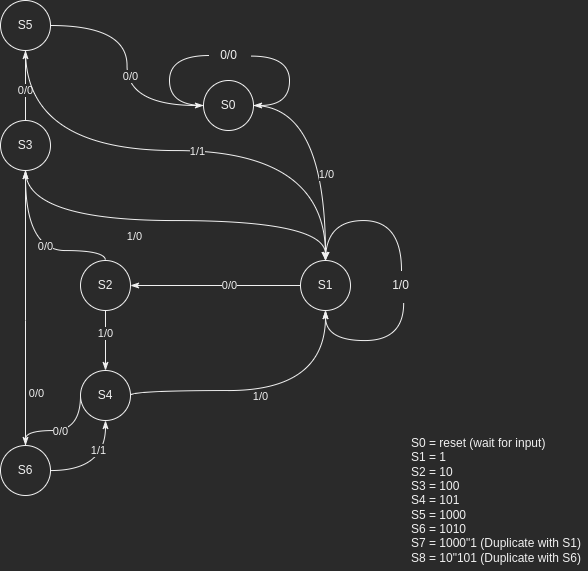

The diagram above was exported from draw.io. Its source (the exported page's mxGraphModel, read from the mxfile embedded in the PNG):
<mxGraphModel dx="1671" dy="1041" grid="1" gridSize="10" guides="1" tooltips="1" connect="1" arrows="1" fold="1" page="1" pageScale="1" pageWidth="827" pageHeight="1169" math="0" shadow="0">
  <root>
    <mxCell id="0" />
    <mxCell id="1" parent="0" />
    <mxCell id="YF2FYbLSxBTRFx41Z4il-3" value="&lt;div style=&quot;text-align: left;&quot;&gt;&lt;span style=&quot;background-color: initial;&quot;&gt;S0 = reset (wait for input)&lt;/span&gt;&lt;/div&gt;&lt;div style=&quot;text-align: left;&quot;&gt;&lt;span style=&quot;background-color: initial;&quot;&gt;S1 = 1&lt;/span&gt;&lt;/div&gt;&lt;div style=&quot;text-align: left;&quot;&gt;&lt;span style=&quot;background-color: initial;&quot;&gt;S2 = 10&lt;/span&gt;&lt;/div&gt;&lt;div style=&quot;text-align: left;&quot;&gt;&lt;span style=&quot;background-color: initial;&quot;&gt;S3 = 100&lt;/span&gt;&lt;/div&gt;&lt;div style=&quot;text-align: left;&quot;&gt;&lt;span style=&quot;background-color: initial;&quot;&gt;S4 = 101&lt;/span&gt;&lt;/div&gt;&lt;div style=&quot;text-align: left;&quot;&gt;&lt;span style=&quot;background-color: initial;&quot;&gt;S5 = 1000&lt;/span&gt;&lt;/div&gt;&lt;div style=&quot;text-align: left;&quot;&gt;S6 = 1010&lt;/div&gt;&lt;div style=&quot;text-align: left;&quot;&gt;S7 = 1000&quot;1 (Duplicate with S1)&lt;/div&gt;&lt;div style=&quot;text-align: left;&quot;&gt;S8 = 10&quot;101 (Duplicate with S6)&lt;/div&gt;" style="text;html=1;strokeColor=none;fillColor=none;align=center;verticalAlign=middle;whiteSpace=wrap;rounded=0;" parent="1" vertex="1">
      <mxGeometry x="576" y="570" width="180" height="140" as="geometry" />
    </mxCell>
    <mxCell id="YF2FYbLSxBTRFx41Z4il-143" style="edgeStyle=orthogonalEdgeStyle;curved=1;rounded=0;orthogonalLoop=1;jettySize=auto;html=1;endArrow=none;endFill=0;entryX=0.025;entryY=0.5;entryDx=0;entryDy=0;entryPerimeter=0;exitX=0;exitY=0.5;exitDx=0;exitDy=0;" parent="1" source="YF2FYbLSxBTRFx41Z4il-140" target="YF2FYbLSxBTRFx41Z4il-142" edge="1">
      <mxGeometry relative="1" as="geometry">
        <mxPoint x="299" y="190" as="targetPoint" />
        <Array as="points">
          <mxPoint x="339" y="245" />
          <mxPoint x="339" y="195" />
        </Array>
      </mxGeometry>
    </mxCell>
    <mxCell id="YF2FYbLSxBTRFx41Z4il-146" style="edgeStyle=orthogonalEdgeStyle;curved=1;rounded=0;orthogonalLoop=1;jettySize=auto;html=1;endArrow=classic;endFill=1;" parent="1" source="YF2FYbLSxBTRFx41Z4il-140" target="YF2FYbLSxBTRFx41Z4il-147" edge="1">
      <mxGeometry relative="1" as="geometry">
        <mxPoint x="399" y="390" as="targetPoint" />
      </mxGeometry>
    </mxCell>
    <mxCell id="YF2FYbLSxBTRFx41Z4il-148" value="1/0" style="edgeLabel;html=1;align=center;verticalAlign=middle;resizable=0;points=[];" parent="YF2FYbLSxBTRFx41Z4il-146" vertex="1" connectable="0">
      <mxGeometry x="0.36" y="1" relative="1" as="geometry">
        <mxPoint x="-1" y="-14" as="offset" />
      </mxGeometry>
    </mxCell>
    <mxCell id="YF2FYbLSxBTRFx41Z4il-140" value="S0" style="ellipse;whiteSpace=wrap;html=1;aspect=fixed;" parent="1" vertex="1">
      <mxGeometry x="373" y="220" width="50" height="50" as="geometry" />
    </mxCell>
    <mxCell id="YF2FYbLSxBTRFx41Z4il-145" style="edgeStyle=orthogonalEdgeStyle;curved=1;rounded=0;orthogonalLoop=1;jettySize=auto;html=1;endArrow=classicThin;endFill=1;entryX=1;entryY=0.5;entryDx=0;entryDy=0;exitX=1.065;exitY=0.52;exitDx=0;exitDy=0;exitPerimeter=0;" parent="1" source="YF2FYbLSxBTRFx41Z4il-142" target="YF2FYbLSxBTRFx41Z4il-140" edge="1">
      <mxGeometry relative="1" as="geometry">
        <mxPoint x="439" y="240" as="targetPoint" />
        <mxPoint x="439" y="180" as="sourcePoint" />
        <Array as="points">
          <mxPoint x="459" y="196" />
          <mxPoint x="459" y="245" />
        </Array>
      </mxGeometry>
    </mxCell>
    <mxCell id="YF2FYbLSxBTRFx41Z4il-142" value="0/0" style="text;html=1;align=center;verticalAlign=middle;resizable=0;points=[];autosize=1;strokeColor=none;fillColor=none;" parent="1" vertex="1">
      <mxGeometry x="378" y="180" width="40" height="30" as="geometry" />
    </mxCell>
    <mxCell id="YF2FYbLSxBTRFx41Z4il-159" style="edgeStyle=orthogonalEdgeStyle;curved=1;rounded=0;orthogonalLoop=1;jettySize=auto;html=1;entryX=0.525;entryY=0;entryDx=0;entryDy=0;entryPerimeter=0;endArrow=none;endFill=0;exitX=0.5;exitY=0;exitDx=0;exitDy=0;" parent="1" source="YF2FYbLSxBTRFx41Z4il-147" target="YF2FYbLSxBTRFx41Z4il-151" edge="1">
      <mxGeometry relative="1" as="geometry">
        <mxPoint x="574.999976218776" y="385.0344827586207" as="sourcePoint" />
        <Array as="points">
          <mxPoint x="495" y="360" />
          <mxPoint x="571" y="360" />
        </Array>
      </mxGeometry>
    </mxCell>
    <mxCell id="YF2FYbLSxBTRFx41Z4il-162" style="edgeStyle=orthogonalEdgeStyle;curved=1;rounded=0;orthogonalLoop=1;jettySize=auto;html=1;endArrow=classicThin;endFill=1;" parent="1" source="YF2FYbLSxBTRFx41Z4il-147" target="YF2FYbLSxBTRFx41Z4il-163" edge="1">
      <mxGeometry relative="1" as="geometry">
        <mxPoint x="260" y="390" as="targetPoint" />
      </mxGeometry>
    </mxCell>
    <mxCell id="YF2FYbLSxBTRFx41Z4il-164" value="0/0" style="edgeLabel;html=1;align=center;verticalAlign=middle;resizable=0;points=[];" parent="YF2FYbLSxBTRFx41Z4il-162" vertex="1" connectable="0">
      <mxGeometry x="-0.1506" y="-1" relative="1" as="geometry">
        <mxPoint as="offset" />
      </mxGeometry>
    </mxCell>
    <mxCell id="YF2FYbLSxBTRFx41Z4il-147" value="S1" style="ellipse;whiteSpace=wrap;html=1;aspect=fixed;align=center;" parent="1" vertex="1">
      <mxGeometry x="470" y="400" width="50" height="50" as="geometry" />
    </mxCell>
    <mxCell id="YF2FYbLSxBTRFx41Z4il-210" value="" style="edgeStyle=orthogonalEdgeStyle;curved=1;rounded=0;orthogonalLoop=1;jettySize=auto;html=1;endArrow=classicThin;endFill=1;entryX=0.5;entryY=1;entryDx=0;entryDy=0;exitX=0.579;exitY=1.08;exitDx=0;exitDy=0;exitPerimeter=0;" parent="1" source="YF2FYbLSxBTRFx41Z4il-151" target="YF2FYbLSxBTRFx41Z4il-147" edge="1">
      <mxGeometry relative="1" as="geometry">
        <mxPoint x="640" y="470" as="sourcePoint" />
        <mxPoint x="550" y="410" as="targetPoint" />
        <Array as="points">
          <mxPoint x="573" y="480" />
          <mxPoint x="495" y="480" />
        </Array>
      </mxGeometry>
    </mxCell>
    <mxCell id="YF2FYbLSxBTRFx41Z4il-151" value="1/0" style="text;html=1;align=center;verticalAlign=middle;resizable=0;points=[];autosize=1;strokeColor=none;fillColor=none;" parent="1" vertex="1">
      <mxGeometry x="550" y="410" width="40" height="30" as="geometry" />
    </mxCell>
    <mxCell id="YF2FYbLSxBTRFx41Z4il-184" style="edgeStyle=orthogonalEdgeStyle;curved=1;rounded=0;orthogonalLoop=1;jettySize=auto;html=1;entryX=0.5;entryY=1;entryDx=0;entryDy=0;endArrow=classicThin;endFill=1;" parent="1" source="YF2FYbLSxBTRFx41Z4il-163" target="YF2FYbLSxBTRFx41Z4il-166" edge="1">
      <mxGeometry relative="1" as="geometry">
        <Array as="points">
          <mxPoint x="275" y="390" />
          <mxPoint x="195" y="390" />
        </Array>
      </mxGeometry>
    </mxCell>
    <mxCell id="YF2FYbLSxBTRFx41Z4il-185" value="0/0" style="edgeLabel;html=1;align=center;verticalAlign=middle;resizable=0;points=[];" parent="YF2FYbLSxBTRFx41Z4il-184" vertex="1" connectable="0">
      <mxGeometry x="0.1994" y="-8" relative="1" as="geometry">
        <mxPoint x="11" y="8" as="offset" />
      </mxGeometry>
    </mxCell>
    <mxCell id="YF2FYbLSxBTRFx41Z4il-188" style="edgeStyle=orthogonalEdgeStyle;curved=1;rounded=0;orthogonalLoop=1;jettySize=auto;html=1;endArrow=classicThin;endFill=1;entryX=0.5;entryY=0;entryDx=0;entryDy=0;" parent="1" source="YF2FYbLSxBTRFx41Z4il-163" target="YF2FYbLSxBTRFx41Z4il-189" edge="1">
      <mxGeometry relative="1" as="geometry">
        <mxPoint x="275" y="490" as="targetPoint" />
      </mxGeometry>
    </mxCell>
    <mxCell id="YF2FYbLSxBTRFx41Z4il-197" value="1/0" style="edgeLabel;html=1;align=center;verticalAlign=middle;resizable=0;points=[];" parent="YF2FYbLSxBTRFx41Z4il-188" vertex="1" connectable="0">
      <mxGeometry x="-0.26" y="-1" relative="1" as="geometry">
        <mxPoint as="offset" />
      </mxGeometry>
    </mxCell>
    <mxCell id="YF2FYbLSxBTRFx41Z4il-163" value="S2" style="ellipse;whiteSpace=wrap;html=1;aspect=fixed;align=center;" parent="1" vertex="1">
      <mxGeometry x="250" y="400" width="50" height="50" as="geometry" />
    </mxCell>
    <mxCell id="YF2FYbLSxBTRFx41Z4il-168" style="edgeStyle=orthogonalEdgeStyle;curved=1;rounded=0;orthogonalLoop=1;jettySize=auto;html=1;entryX=0.5;entryY=0;entryDx=0;entryDy=0;endArrow=classicThin;endFill=1;" parent="1" source="YF2FYbLSxBTRFx41Z4il-166" target="YF2FYbLSxBTRFx41Z4il-147" edge="1">
      <mxGeometry relative="1" as="geometry">
        <Array as="points">
          <mxPoint x="195" y="360" />
          <mxPoint x="495" y="360" />
        </Array>
      </mxGeometry>
    </mxCell>
    <mxCell id="YF2FYbLSxBTRFx41Z4il-169" value="1/0" style="edgeLabel;html=1;align=center;verticalAlign=middle;resizable=0;points=[];" parent="YF2FYbLSxBTRFx41Z4il-168" vertex="1" connectable="0">
      <mxGeometry x="-0.1604" y="-16" relative="1" as="geometry">
        <mxPoint x="-5" y="-1" as="offset" />
      </mxGeometry>
    </mxCell>
    <mxCell id="YF2FYbLSxBTRFx41Z4il-186" style="edgeStyle=orthogonalEdgeStyle;curved=1;rounded=0;orthogonalLoop=1;jettySize=auto;html=1;entryX=0.5;entryY=1;entryDx=0;entryDy=0;endArrow=classicThin;endFill=1;" parent="1" source="YF2FYbLSxBTRFx41Z4il-166" target="YF2FYbLSxBTRFx41Z4il-171" edge="1">
      <mxGeometry relative="1" as="geometry" />
    </mxCell>
    <mxCell id="YF2FYbLSxBTRFx41Z4il-187" value="0/0" style="edgeLabel;html=1;align=center;verticalAlign=middle;resizable=0;points=[];" parent="YF2FYbLSxBTRFx41Z4il-186" vertex="1" connectable="0">
      <mxGeometry x="-0.1259" y="1" relative="1" as="geometry">
        <mxPoint as="offset" />
      </mxGeometry>
    </mxCell>
    <mxCell id="YF2FYbLSxBTRFx41Z4il-166" value="S3" style="ellipse;whiteSpace=wrap;html=1;aspect=fixed;align=center;" parent="1" vertex="1">
      <mxGeometry x="170" y="260" width="50" height="50" as="geometry" />
    </mxCell>
    <mxCell id="YF2FYbLSxBTRFx41Z4il-173" style="edgeStyle=orthogonalEdgeStyle;curved=1;rounded=0;orthogonalLoop=1;jettySize=auto;html=1;entryX=0;entryY=0.5;entryDx=0;entryDy=0;endArrow=classicThin;endFill=1;" parent="1" source="YF2FYbLSxBTRFx41Z4il-171" target="YF2FYbLSxBTRFx41Z4il-140" edge="1">
      <mxGeometry relative="1" as="geometry" />
    </mxCell>
    <mxCell id="YF2FYbLSxBTRFx41Z4il-174" value="0/0" style="edgeLabel;html=1;align=center;verticalAlign=middle;resizable=0;points=[];" parent="YF2FYbLSxBTRFx41Z4il-173" vertex="1" connectable="0">
      <mxGeometry x="0.0924" y="3" relative="1" as="geometry">
        <mxPoint as="offset" />
      </mxGeometry>
    </mxCell>
    <mxCell id="YF2FYbLSxBTRFx41Z4il-211" style="edgeStyle=orthogonalEdgeStyle;curved=1;rounded=0;orthogonalLoop=1;jettySize=auto;html=1;entryX=0.5;entryY=0;entryDx=0;entryDy=0;endArrow=classicThin;endFill=1;" parent="1" source="YF2FYbLSxBTRFx41Z4il-171" target="YF2FYbLSxBTRFx41Z4il-147" edge="1">
      <mxGeometry relative="1" as="geometry">
        <Array as="points">
          <mxPoint x="195" y="290" />
          <mxPoint x="495" y="290" />
        </Array>
      </mxGeometry>
    </mxCell>
    <mxCell id="YF2FYbLSxBTRFx41Z4il-212" value="1/1" style="edgeLabel;html=1;align=center;verticalAlign=middle;resizable=0;points=[];" parent="YF2FYbLSxBTRFx41Z4il-211" vertex="1" connectable="0">
      <mxGeometry x="0.0664" relative="1" as="geometry">
        <mxPoint as="offset" />
      </mxGeometry>
    </mxCell>
    <mxCell id="YF2FYbLSxBTRFx41Z4il-171" value="S5" style="ellipse;whiteSpace=wrap;html=1;aspect=fixed;align=center;" parent="1" vertex="1">
      <mxGeometry x="170" y="140" width="50" height="50" as="geometry" />
    </mxCell>
    <mxCell id="YF2FYbLSxBTRFx41Z4il-190" style="edgeStyle=orthogonalEdgeStyle;curved=1;rounded=0;orthogonalLoop=1;jettySize=auto;html=1;endArrow=classicThin;endFill=1;exitX=0;exitY=0.5;exitDx=0;exitDy=0;" parent="1" source="YF2FYbLSxBTRFx41Z4il-189" target="YF2FYbLSxBTRFx41Z4il-191" edge="1">
      <mxGeometry relative="1" as="geometry">
        <mxPoint x="275" y="580" as="targetPoint" />
        <Array as="points">
          <mxPoint x="250" y="570" />
          <mxPoint x="195" y="570" />
        </Array>
      </mxGeometry>
    </mxCell>
    <mxCell id="YF2FYbLSxBTRFx41Z4il-193" value="0/0" style="edgeLabel;html=1;align=center;verticalAlign=middle;resizable=0;points=[];" parent="YF2FYbLSxBTRFx41Z4il-190" vertex="1" connectable="0">
      <mxGeometry x="-0.1525" relative="1" as="geometry">
        <mxPoint x="-11" as="offset" />
      </mxGeometry>
    </mxCell>
    <mxCell id="YF2FYbLSxBTRFx41Z4il-194" style="edgeStyle=orthogonalEdgeStyle;curved=1;rounded=0;orthogonalLoop=1;jettySize=auto;html=1;entryX=0.5;entryY=1;entryDx=0;entryDy=0;endArrow=classicThin;endFill=1;exitX=1;exitY=0.5;exitDx=0;exitDy=0;" parent="1" source="YF2FYbLSxBTRFx41Z4il-189" target="YF2FYbLSxBTRFx41Z4il-147" edge="1">
      <mxGeometry relative="1" as="geometry">
        <Array as="points">
          <mxPoint x="300" y="530" />
          <mxPoint x="495" y="530" />
        </Array>
      </mxGeometry>
    </mxCell>
    <mxCell id="YF2FYbLSxBTRFx41Z4il-195" value="1/0" style="edgeLabel;html=1;align=center;verticalAlign=middle;resizable=0;points=[];" parent="YF2FYbLSxBTRFx41Z4il-194" vertex="1" connectable="0">
      <mxGeometry x="-0.2762" y="7" relative="1" as="geometry">
        <mxPoint x="33" y="12" as="offset" />
      </mxGeometry>
    </mxCell>
    <mxCell id="YF2FYbLSxBTRFx41Z4il-189" value="S4" style="ellipse;whiteSpace=wrap;html=1;aspect=fixed;align=center;" parent="1" vertex="1">
      <mxGeometry x="250" y="510" width="50" height="50" as="geometry" />
    </mxCell>
    <mxCell id="YF2FYbLSxBTRFx41Z4il-198" style="edgeStyle=orthogonalEdgeStyle;curved=1;rounded=0;orthogonalLoop=1;jettySize=auto;html=1;entryX=0.5;entryY=1;entryDx=0;entryDy=0;endArrow=classicThin;endFill=1;" parent="1" source="YF2FYbLSxBTRFx41Z4il-191" target="YF2FYbLSxBTRFx41Z4il-166" edge="1">
      <mxGeometry relative="1" as="geometry">
        <Array as="points">
          <mxPoint x="195" y="460" />
          <mxPoint x="195" y="460" />
        </Array>
      </mxGeometry>
    </mxCell>
    <mxCell id="YF2FYbLSxBTRFx41Z4il-199" value="0/0" style="edgeLabel;html=1;align=center;verticalAlign=middle;resizable=0;points=[];" parent="YF2FYbLSxBTRFx41Z4il-198" vertex="1" connectable="0">
      <mxGeometry x="0.2287" y="-3" relative="1" as="geometry">
        <mxPoint x="7" y="117" as="offset" />
      </mxGeometry>
    </mxCell>
    <mxCell id="YF2FYbLSxBTRFx41Z4il-213" style="edgeStyle=orthogonalEdgeStyle;curved=1;rounded=0;orthogonalLoop=1;jettySize=auto;html=1;entryX=0.5;entryY=1;entryDx=0;entryDy=0;endArrow=classicThin;endFill=1;" parent="1" source="YF2FYbLSxBTRFx41Z4il-191" target="YF2FYbLSxBTRFx41Z4il-189" edge="1">
      <mxGeometry relative="1" as="geometry" />
    </mxCell>
    <mxCell id="YF2FYbLSxBTRFx41Z4il-214" value="1/1" style="edgeLabel;html=1;align=center;verticalAlign=middle;resizable=0;points=[];" parent="YF2FYbLSxBTRFx41Z4il-213" vertex="1" connectable="0">
      <mxGeometry x="0.442" y="8" relative="1" as="geometry">
        <mxPoint as="offset" />
      </mxGeometry>
    </mxCell>
    <mxCell id="YF2FYbLSxBTRFx41Z4il-191" value="S6" style="ellipse;whiteSpace=wrap;html=1;aspect=fixed;align=center;" parent="1" vertex="1">
      <mxGeometry x="170" y="585" width="50" height="50" as="geometry" />
    </mxCell>
  </root>
</mxGraphModel>